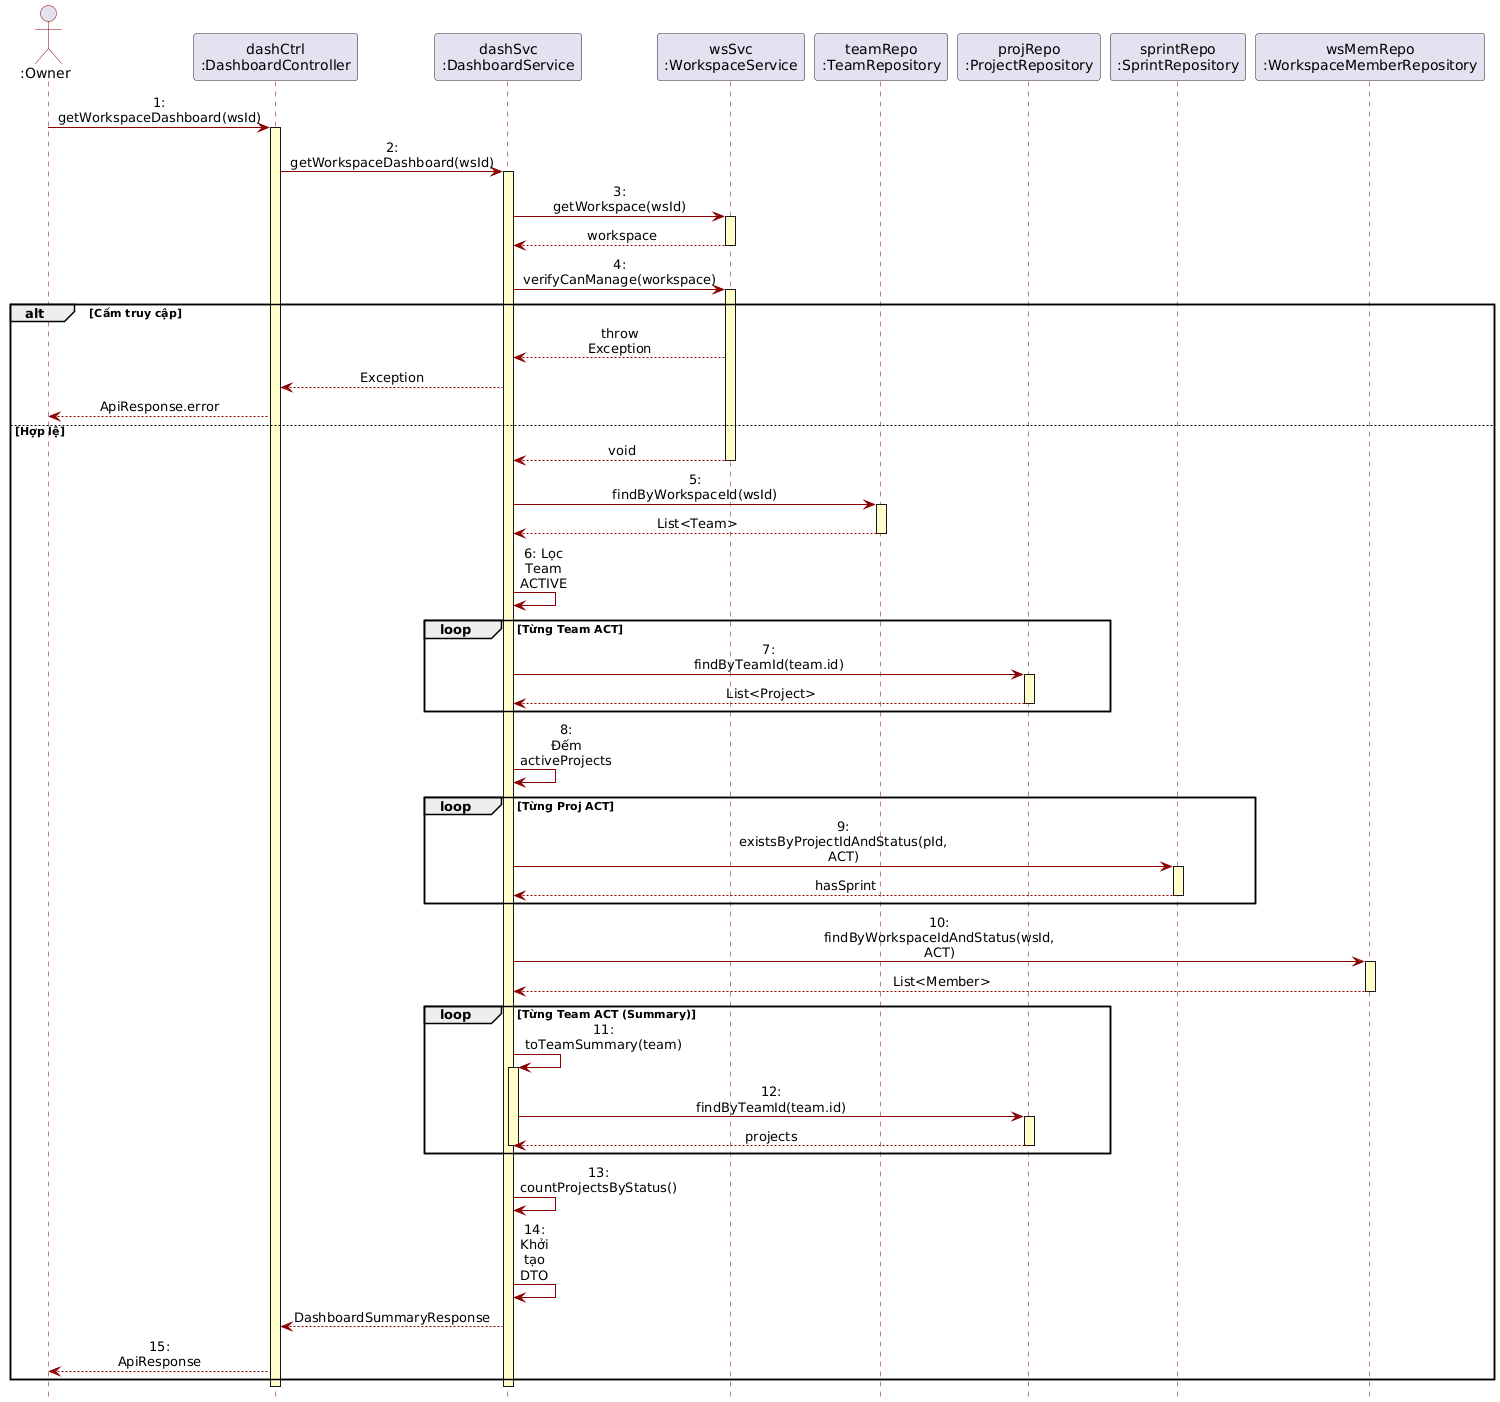

The diagram above was rendered by PlantUML. Its source (embedded in the PNG):
@startuml
hide footbox
skinparam ParticipantPadding 0
skinparam BoxPadding 2
skinparam maxMessageSize 40
skinparam sequence.MessageAlign center
skinparam sequence {
    ArrowColor #8B0000
    ActorBorderColor #8B0000
    LifeLineBorderColor #8B0000
    LifeLineBackgroundColor #FFFFCC
}

actor ":Owner" as Actor
participant "dashCtrl\n:DashboardController" as Ctrl
participant "dashSvc\n:DashboardService" as Svc
participant "wsSvc\n:WorkspaceService" as WsSvc
participant "teamRepo\n:TeamRepository" as TeamRepo
participant "projRepo\n:ProjectRepository" as ProjRepo
participant "sprintRepo\n:SprintRepository" as SprintRepo
participant "wsMemRepo\n:WorkspaceMemberRepository" as WsMemRepo

Actor -> Ctrl : 1: getWorkspaceDashboard(wsId)
activate Ctrl

Ctrl -> Svc : 2: getWorkspaceDashboard(wsId)
activate Svc

Svc -> WsSvc : 3: getWorkspace(wsId)
activate WsSvc
WsSvc --> Svc : workspace
deactivate WsSvc

Svc -> WsSvc : 4: verifyCanManage(workspace)
activate WsSvc

alt Cấm truy cập
    WsSvc --> Svc : throw Exception
    Svc --> Ctrl : Exception
    Ctrl --> Actor : ApiResponse.error
else Hợp lệ
    WsSvc --> Svc : void
    deactivate WsSvc
    
    Svc -> TeamRepo : 5: findByWorkspaceId(wsId)
    activate TeamRepo
    TeamRepo --> Svc : List<Team>
    deactivate TeamRepo
    
    Svc -> Svc : 6: Lọc Team ACTIVE
    
    loop Từng Team ACT
        Svc -> ProjRepo : 7: findByTeamId(team.id)
        activate ProjRepo
        ProjRepo --> Svc : List<Project>
        deactivate ProjRepo
    end
    
    Svc -> Svc : 8: Đếm activeProjects
    
    loop Từng Proj ACT
        Svc -> SprintRepo : 9: existsByProjectIdAndStatus(pId, ACT)
        activate SprintRepo
        SprintRepo --> Svc : hasSprint
        deactivate SprintRepo
    end
    
    Svc -> WsMemRepo : 10: findByWorkspaceIdAndStatus(wsId, ACT)
    activate WsMemRepo
    WsMemRepo --> Svc : List<Member>
    deactivate WsMemRepo
    
    loop Từng Team ACT (Summary)
        Svc -> Svc : 11: toTeamSummary(team)
        activate Svc
        Svc -> ProjRepo : 12: findByTeamId(team.id)
        activate ProjRepo
        ProjRepo --> Svc : projects
        deactivate ProjRepo
        deactivate Svc
    end
    
    Svc -> Svc : 13: countProjectsByStatus()
    Svc -> Svc : 14: Khởi tạo DTO
    
    Svc --> Ctrl : DashboardSummaryResponse
    Ctrl --> Actor : 15: ApiResponse
end

deactivate Svc
deactivate Ctrl
@enduml